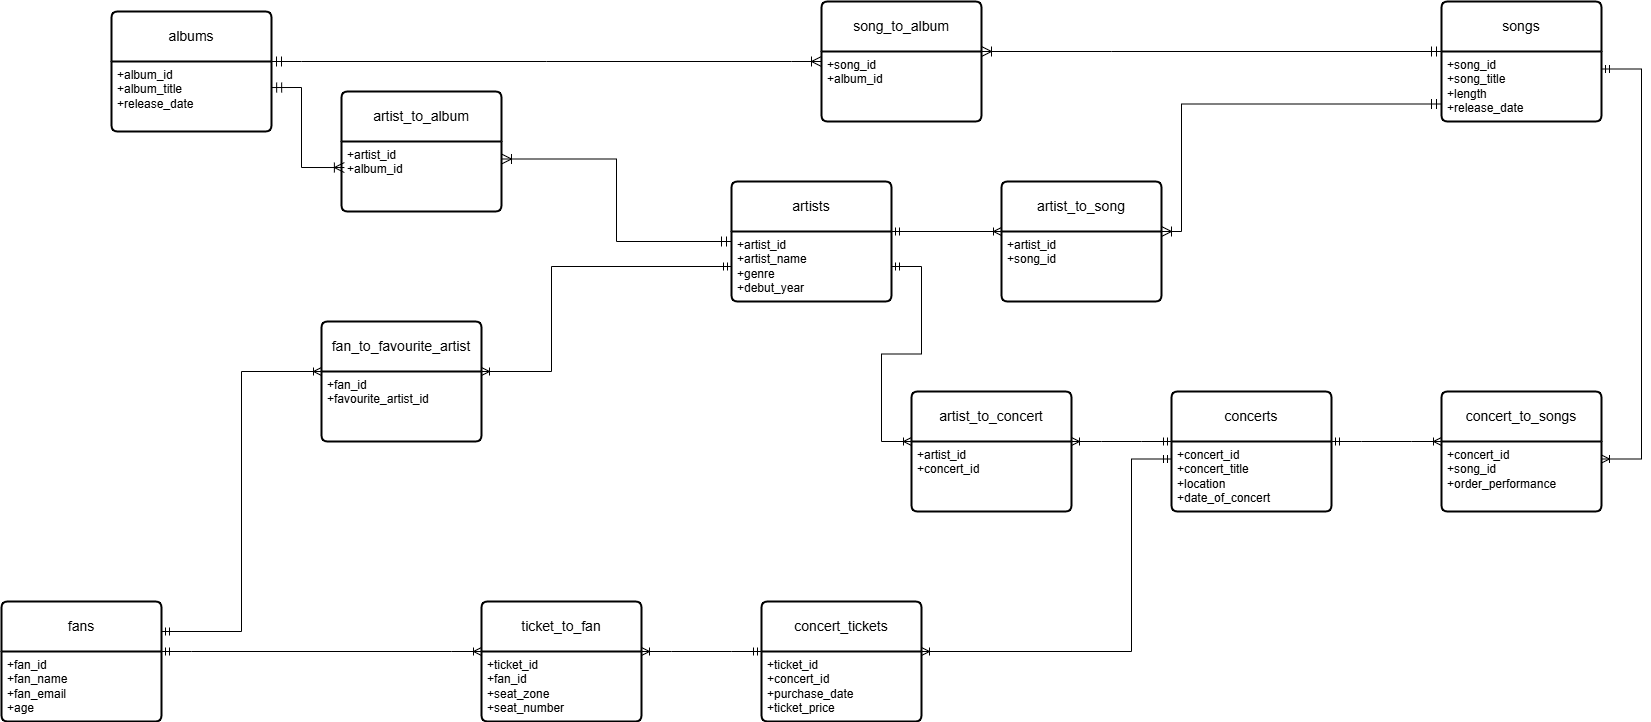

The diagram above was exported from draw.io. Its source (the exported page's mxGraphModel, read from the mxfile embedded in the PNG):
<mxGraphModel dx="3285" dy="1028" grid="1" gridSize="10" guides="1" tooltips="1" connect="1" arrows="1" fold="1" page="1" pageScale="1" pageWidth="827" pageHeight="1169" math="0" shadow="0">
  <root>
    <mxCell id="0" />
    <mxCell id="1" parent="0" />
    <mxCell id="MYC0vY5fdlZBjovprlAo-9" style="edgeStyle=none;curved=1;rounded=0;orthogonalLoop=1;jettySize=auto;html=1;fontSize=12;startSize=8;endSize=8;" parent="1" source="AvV_-lQoiOcHA9aTNnf9-4" target="AvV_-lQoiOcHA9aTNnf9-3" edge="1">
      <mxGeometry relative="1" as="geometry" />
    </mxCell>
    <mxCell id="AvV_-lQoiOcHA9aTNnf9-1" value="albums" style="swimlane;childLayout=stackLayout;horizontal=1;startSize=50;horizontalStack=0;rounded=1;fontSize=14;fontStyle=0;strokeWidth=2;resizeParent=0;resizeLast=1;shadow=0;dashed=0;align=center;arcSize=4;whiteSpace=wrap;html=1;" parent="1" vertex="1">
      <mxGeometry x="110" y="50" width="160" height="120" as="geometry" />
    </mxCell>
    <mxCell id="AvV_-lQoiOcHA9aTNnf9-2" value="+album_id&lt;br&gt;+album_title&lt;br&gt;+release_date" style="align=left;strokeColor=none;fillColor=none;spacingLeft=4;fontSize=12;verticalAlign=top;resizable=0;rotatable=0;part=1;html=1;" parent="AvV_-lQoiOcHA9aTNnf9-1" vertex="1">
      <mxGeometry y="50" width="160" height="70" as="geometry" />
    </mxCell>
    <mxCell id="AvV_-lQoiOcHA9aTNnf9-3" value="artists" style="swimlane;childLayout=stackLayout;horizontal=1;startSize=50;horizontalStack=0;rounded=1;fontSize=14;fontStyle=0;strokeWidth=2;resizeParent=0;resizeLast=1;shadow=0;dashed=0;align=center;arcSize=4;whiteSpace=wrap;html=1;" parent="1" vertex="1">
      <mxGeometry x="730" y="220" width="160" height="120" as="geometry" />
    </mxCell>
    <mxCell id="AvV_-lQoiOcHA9aTNnf9-4" value="+artist_id&lt;br&gt;+artist_name&lt;br&gt;+genre&lt;div&gt;+debut_year&lt;/div&gt;" style="align=left;strokeColor=none;fillColor=none;spacingLeft=4;fontSize=12;verticalAlign=top;resizable=0;rotatable=0;part=1;html=1;" parent="AvV_-lQoiOcHA9aTNnf9-3" vertex="1">
      <mxGeometry y="50" width="160" height="70" as="geometry" />
    </mxCell>
    <mxCell id="AvV_-lQoiOcHA9aTNnf9-5" value="artist_to_album" style="swimlane;childLayout=stackLayout;horizontal=1;startSize=50;horizontalStack=0;rounded=1;fontSize=14;fontStyle=0;strokeWidth=2;resizeParent=0;resizeLast=1;shadow=0;dashed=0;align=center;arcSize=4;whiteSpace=wrap;html=1;" parent="1" vertex="1">
      <mxGeometry x="340" y="130" width="160" height="120" as="geometry" />
    </mxCell>
    <mxCell id="AvV_-lQoiOcHA9aTNnf9-6" value="+artist_id&lt;br&gt;+album_id&lt;div&gt;&lt;br/&gt;&lt;/div&gt;" style="align=left;strokeColor=none;fillColor=none;spacingLeft=4;fontSize=12;verticalAlign=top;resizable=0;rotatable=0;part=1;html=1;" parent="AvV_-lQoiOcHA9aTNnf9-5" vertex="1">
      <mxGeometry y="50" width="160" height="70" as="geometry" />
    </mxCell>
    <mxCell id="AvV_-lQoiOcHA9aTNnf9-7" value="artist_to_concert" style="swimlane;childLayout=stackLayout;horizontal=1;startSize=50;horizontalStack=0;rounded=1;fontSize=14;fontStyle=0;strokeWidth=2;resizeParent=0;resizeLast=1;shadow=0;dashed=0;align=center;arcSize=4;whiteSpace=wrap;html=1;" parent="1" vertex="1">
      <mxGeometry x="910" y="430" width="160" height="120" as="geometry" />
    </mxCell>
    <mxCell id="AvV_-lQoiOcHA9aTNnf9-8" value="+artist_id&lt;br&gt;+concert_id" style="align=left;strokeColor=none;fillColor=none;spacingLeft=4;fontSize=12;verticalAlign=top;resizable=0;rotatable=0;part=1;html=1;" parent="AvV_-lQoiOcHA9aTNnf9-7" vertex="1">
      <mxGeometry y="50" width="160" height="70" as="geometry" />
    </mxCell>
    <mxCell id="AvV_-lQoiOcHA9aTNnf9-9" value="artist_to_song" style="swimlane;childLayout=stackLayout;horizontal=1;startSize=50;horizontalStack=0;rounded=1;fontSize=14;fontStyle=0;strokeWidth=2;resizeParent=0;resizeLast=1;shadow=0;dashed=0;align=center;arcSize=4;whiteSpace=wrap;html=1;" parent="1" vertex="1">
      <mxGeometry x="1000" y="220" width="160" height="120" as="geometry" />
    </mxCell>
    <mxCell id="AvV_-lQoiOcHA9aTNnf9-10" value="+artist_id&lt;div&gt;+song_id&lt;/div&gt;" style="align=left;strokeColor=none;fillColor=none;spacingLeft=4;fontSize=12;verticalAlign=top;resizable=0;rotatable=0;part=1;html=1;" parent="AvV_-lQoiOcHA9aTNnf9-9" vertex="1">
      <mxGeometry y="50" width="160" height="70" as="geometry" />
    </mxCell>
    <mxCell id="AvV_-lQoiOcHA9aTNnf9-11" value="concerts" style="swimlane;childLayout=stackLayout;horizontal=1;startSize=50;horizontalStack=0;rounded=1;fontSize=14;fontStyle=0;strokeWidth=2;resizeParent=0;resizeLast=1;shadow=0;dashed=0;align=center;arcSize=4;whiteSpace=wrap;html=1;" parent="1" vertex="1">
      <mxGeometry x="1170" y="430" width="160" height="120" as="geometry" />
    </mxCell>
    <mxCell id="AvV_-lQoiOcHA9aTNnf9-12" value="+concert_id&lt;div&gt;+concert_title&lt;/div&gt;&lt;div&gt;+location&lt;/div&gt;&lt;div&gt;+date_of_concert&lt;/div&gt;" style="align=left;strokeColor=none;fillColor=none;spacingLeft=4;fontSize=12;verticalAlign=top;resizable=0;rotatable=0;part=1;html=1;" parent="AvV_-lQoiOcHA9aTNnf9-11" vertex="1">
      <mxGeometry y="50" width="160" height="70" as="geometry" />
    </mxCell>
    <mxCell id="MYC0vY5fdlZBjovprlAo-10" style="edgeStyle=none;curved=1;rounded=0;orthogonalLoop=1;jettySize=auto;html=1;fontSize=12;startSize=8;endSize=8;" parent="AvV_-lQoiOcHA9aTNnf9-11" target="AvV_-lQoiOcHA9aTNnf9-12" edge="1">
      <mxGeometry relative="1" as="geometry">
        <mxPoint x="160" y="77" as="sourcePoint" />
      </mxGeometry>
    </mxCell>
    <mxCell id="AvV_-lQoiOcHA9aTNnf9-14" value="concert_tickets" style="swimlane;childLayout=stackLayout;horizontal=1;startSize=50;horizontalStack=0;rounded=1;fontSize=14;fontStyle=0;strokeWidth=2;resizeParent=0;resizeLast=1;shadow=0;dashed=0;align=center;arcSize=4;whiteSpace=wrap;html=1;" parent="1" vertex="1">
      <mxGeometry x="760" y="640" width="160" height="120" as="geometry" />
    </mxCell>
    <mxCell id="AvV_-lQoiOcHA9aTNnf9-15" value="+ticket_id&lt;div&gt;+concert_id&lt;/div&gt;&lt;div&gt;+purchase_date&lt;/div&gt;&lt;div&gt;+ticket_price&lt;/div&gt;" style="align=left;strokeColor=none;fillColor=none;spacingLeft=4;fontSize=12;verticalAlign=top;resizable=0;rotatable=0;part=1;html=1;" parent="AvV_-lQoiOcHA9aTNnf9-14" vertex="1">
      <mxGeometry y="50" width="160" height="70" as="geometry" />
    </mxCell>
    <mxCell id="AvV_-lQoiOcHA9aTNnf9-16" value="concert_to_songs" style="swimlane;childLayout=stackLayout;horizontal=1;startSize=50;horizontalStack=0;rounded=1;fontSize=14;fontStyle=0;strokeWidth=2;resizeParent=0;resizeLast=1;shadow=0;dashed=0;align=center;arcSize=4;whiteSpace=wrap;html=1;" parent="1" vertex="1">
      <mxGeometry x="1440" y="430" width="160" height="120" as="geometry" />
    </mxCell>
    <mxCell id="AvV_-lQoiOcHA9aTNnf9-17" value="+concert_id&lt;div&gt;+song_id&lt;/div&gt;&lt;div&gt;+order_performance&lt;/div&gt;" style="align=left;strokeColor=none;fillColor=none;spacingLeft=4;fontSize=12;verticalAlign=top;resizable=0;rotatable=0;part=1;html=1;" parent="AvV_-lQoiOcHA9aTNnf9-16" vertex="1">
      <mxGeometry y="50" width="160" height="70" as="geometry" />
    </mxCell>
    <mxCell id="AvV_-lQoiOcHA9aTNnf9-18" value="fans" style="swimlane;childLayout=stackLayout;horizontal=1;startSize=50;horizontalStack=0;rounded=1;fontSize=14;fontStyle=0;strokeWidth=2;resizeParent=0;resizeLast=1;shadow=0;dashed=0;align=center;arcSize=4;whiteSpace=wrap;html=1;" parent="1" vertex="1">
      <mxGeometry y="640" width="160" height="120" as="geometry" />
    </mxCell>
    <mxCell id="AvV_-lQoiOcHA9aTNnf9-19" value="+fan_id&lt;div&gt;+fan_name&lt;/div&gt;&lt;div&gt;+fan_email&lt;/div&gt;&lt;div&gt;+age&lt;/div&gt;" style="align=left;strokeColor=none;fillColor=none;spacingLeft=4;fontSize=12;verticalAlign=top;resizable=0;rotatable=0;part=1;html=1;" parent="AvV_-lQoiOcHA9aTNnf9-18" vertex="1">
      <mxGeometry y="50" width="160" height="70" as="geometry" />
    </mxCell>
    <mxCell id="AvV_-lQoiOcHA9aTNnf9-20" value="fan_to_favourite_artist" style="swimlane;childLayout=stackLayout;horizontal=1;startSize=50;horizontalStack=0;rounded=1;fontSize=14;fontStyle=0;strokeWidth=2;resizeParent=0;resizeLast=1;shadow=0;dashed=0;align=center;arcSize=4;whiteSpace=wrap;html=1;" parent="1" vertex="1">
      <mxGeometry x="320" y="360" width="160" height="120" as="geometry" />
    </mxCell>
    <mxCell id="AvV_-lQoiOcHA9aTNnf9-21" value="+fan_id&lt;div&gt;+favourite_artist_id&lt;/div&gt;" style="align=left;strokeColor=none;fillColor=none;spacingLeft=4;fontSize=12;verticalAlign=top;resizable=0;rotatable=0;part=1;html=1;" parent="AvV_-lQoiOcHA9aTNnf9-20" vertex="1">
      <mxGeometry y="50" width="160" height="70" as="geometry" />
    </mxCell>
    <mxCell id="AvV_-lQoiOcHA9aTNnf9-22" value="songs" style="swimlane;childLayout=stackLayout;horizontal=1;startSize=50;horizontalStack=0;rounded=1;fontSize=14;fontStyle=0;strokeWidth=2;resizeParent=0;resizeLast=1;shadow=0;dashed=0;align=center;arcSize=4;whiteSpace=wrap;html=1;" parent="1" vertex="1">
      <mxGeometry x="1440" y="40" width="160" height="120" as="geometry" />
    </mxCell>
    <mxCell id="AvV_-lQoiOcHA9aTNnf9-23" value="+song_id&lt;div&gt;+song_title&lt;/div&gt;&lt;div&gt;+length&lt;/div&gt;&lt;div&gt;+release_date&lt;/div&gt;" style="align=left;strokeColor=none;fillColor=none;spacingLeft=4;fontSize=12;verticalAlign=top;resizable=0;rotatable=0;part=1;html=1;" parent="AvV_-lQoiOcHA9aTNnf9-22" vertex="1">
      <mxGeometry y="50" width="160" height="70" as="geometry" />
    </mxCell>
    <mxCell id="AvV_-lQoiOcHA9aTNnf9-24" value="song_to_album" style="swimlane;childLayout=stackLayout;horizontal=1;startSize=50;horizontalStack=0;rounded=1;fontSize=14;fontStyle=0;strokeWidth=2;resizeParent=0;resizeLast=1;shadow=0;dashed=0;align=center;arcSize=4;whiteSpace=wrap;html=1;" parent="1" vertex="1">
      <mxGeometry x="820" y="40" width="160" height="120" as="geometry" />
    </mxCell>
    <mxCell id="AvV_-lQoiOcHA9aTNnf9-25" value="+song_id&lt;div&gt;+album_id&lt;/div&gt;" style="align=left;strokeColor=none;fillColor=none;spacingLeft=4;fontSize=12;verticalAlign=top;resizable=0;rotatable=0;part=1;html=1;" parent="AvV_-lQoiOcHA9aTNnf9-24" vertex="1">
      <mxGeometry y="50" width="160" height="70" as="geometry" />
    </mxCell>
    <mxCell id="AvV_-lQoiOcHA9aTNnf9-26" value="ticket_to_fan" style="swimlane;childLayout=stackLayout;horizontal=1;startSize=50;horizontalStack=0;rounded=1;fontSize=14;fontStyle=0;strokeWidth=2;resizeParent=0;resizeLast=1;shadow=0;dashed=0;align=center;arcSize=4;whiteSpace=wrap;html=1;" parent="1" vertex="1">
      <mxGeometry x="480" y="640" width="160" height="120" as="geometry" />
    </mxCell>
    <mxCell id="AvV_-lQoiOcHA9aTNnf9-27" value="+ticket_id&lt;div&gt;+fan_id&lt;/div&gt;&lt;div&gt;+seat_zone&lt;/div&gt;&lt;div&gt;+seat_number&lt;/div&gt;" style="align=left;strokeColor=none;fillColor=none;spacingLeft=4;fontSize=12;verticalAlign=top;resizable=0;rotatable=0;part=1;html=1;" parent="AvV_-lQoiOcHA9aTNnf9-26" vertex="1">
      <mxGeometry y="50" width="160" height="70" as="geometry" />
    </mxCell>
    <mxCell id="MYC0vY5fdlZBjovprlAo-5" value="" style="edgeStyle=orthogonalEdgeStyle;fontSize=12;html=1;endArrow=ERoneToMany;startArrow=ERmandOne;rounded=0;startSize=8;endSize=8;exitX=1.001;exitY=0.372;exitDx=0;exitDy=0;exitPerimeter=0;entryX=0.018;entryY=0.372;entryDx=0;entryDy=0;entryPerimeter=0;" parent="1" source="AvV_-lQoiOcHA9aTNnf9-2" target="AvV_-lQoiOcHA9aTNnf9-6" edge="1">
      <mxGeometry width="100" height="100" relative="1" as="geometry">
        <mxPoint x="270" y="110" as="sourcePoint" />
        <mxPoint x="450" y="142.5" as="targetPoint" />
        <Array as="points">
          <mxPoint x="300" y="126" />
          <mxPoint x="300" y="206" />
        </Array>
      </mxGeometry>
    </mxCell>
    <mxCell id="MYC0vY5fdlZBjovprlAo-6" value="" style="edgeStyle=orthogonalEdgeStyle;fontSize=12;html=1;endArrow=ERoneToMany;startArrow=ERmandOne;rounded=0;startSize=8;endSize=8;exitX=0;exitY=0.5;exitDx=0;exitDy=0;entryX=1;entryY=0.25;entryDx=0;entryDy=0;" parent="1" source="AvV_-lQoiOcHA9aTNnf9-3" target="AvV_-lQoiOcHA9aTNnf9-6" edge="1">
      <mxGeometry width="100" height="100" relative="1" as="geometry">
        <mxPoint x="290" y="116" as="sourcePoint" />
        <mxPoint x="403" y="116" as="targetPoint" />
      </mxGeometry>
    </mxCell>
    <mxCell id="MYC0vY5fdlZBjovprlAo-11" value="" style="edgeStyle=entityRelationEdgeStyle;fontSize=12;html=1;endArrow=ERoneToMany;startArrow=ERmandOne;rounded=0;startSize=8;endSize=8;curved=1;exitX=1;exitY=0;exitDx=0;exitDy=0;entryX=0;entryY=0.5;entryDx=0;entryDy=0;" parent="1" source="AvV_-lQoiOcHA9aTNnf9-2" target="AvV_-lQoiOcHA9aTNnf9-24" edge="1">
      <mxGeometry width="100" height="100" relative="1" as="geometry">
        <mxPoint x="370" y="-10" as="sourcePoint" />
        <mxPoint x="470" y="-110" as="targetPoint" />
      </mxGeometry>
    </mxCell>
    <mxCell id="MYC0vY5fdlZBjovprlAo-12" value="" style="edgeStyle=orthogonalEdgeStyle;fontSize=12;html=1;endArrow=ERoneToMany;startArrow=ERmandOne;rounded=0;startSize=8;endSize=8;exitX=0;exitY=0;exitDx=0;exitDy=0;entryX=1;entryY=0;entryDx=0;entryDy=0;" parent="1" source="AvV_-lQoiOcHA9aTNnf9-23" target="AvV_-lQoiOcHA9aTNnf9-25" edge="1">
      <mxGeometry width="100" height="100" relative="1" as="geometry">
        <mxPoint x="970" y="109.17" as="sourcePoint" />
        <mxPoint x="1083" y="109.17" as="targetPoint" />
        <Array as="points">
          <mxPoint x="1110" y="90" />
          <mxPoint x="1110" y="90" />
        </Array>
      </mxGeometry>
    </mxCell>
    <mxCell id="MYC0vY5fdlZBjovprlAo-13" value="" style="edgeStyle=orthogonalEdgeStyle;fontSize=12;html=1;endArrow=ERoneToMany;startArrow=ERmandOne;rounded=0;startSize=8;endSize=8;exitX=0;exitY=0.75;exitDx=0;exitDy=0;entryX=1;entryY=0;entryDx=0;entryDy=0;" parent="1" source="AvV_-lQoiOcHA9aTNnf9-23" target="AvV_-lQoiOcHA9aTNnf9-10" edge="1">
      <mxGeometry width="100" height="100" relative="1" as="geometry">
        <mxPoint x="1220" y="410" as="sourcePoint" />
        <mxPoint x="1281" y="277.5" as="targetPoint" />
        <Array as="points">
          <mxPoint x="1180" y="143" />
          <mxPoint x="1180" y="270" />
        </Array>
      </mxGeometry>
    </mxCell>
    <mxCell id="HKVJRCZc4i2XnPz_CCHd-1" value="" style="edgeStyle=orthogonalEdgeStyle;fontSize=12;html=1;endArrow=ERoneToMany;startArrow=ERmandOne;rounded=0;exitX=1;exitY=0;exitDx=0;exitDy=0;entryX=0;entryY=0;entryDx=0;entryDy=0;" parent="1" source="AvV_-lQoiOcHA9aTNnf9-4" target="AvV_-lQoiOcHA9aTNnf9-10" edge="1">
      <mxGeometry width="100" height="100" relative="1" as="geometry">
        <mxPoint x="940" y="320" as="sourcePoint" />
        <mxPoint x="790" y="280" as="targetPoint" />
        <Array as="points">
          <mxPoint x="1000" y="270" />
        </Array>
      </mxGeometry>
    </mxCell>
    <mxCell id="HKVJRCZc4i2XnPz_CCHd-6" value="" style="edgeStyle=orthogonalEdgeStyle;fontSize=12;html=1;endArrow=ERoneToMany;startArrow=ERmandOne;rounded=0;exitX=0;exitY=0.5;exitDx=0;exitDy=0;entryX=1;entryY=0;entryDx=0;entryDy=0;" parent="1" source="AvV_-lQoiOcHA9aTNnf9-4" target="AvV_-lQoiOcHA9aTNnf9-21" edge="1">
      <mxGeometry width="100" height="100" relative="1" as="geometry">
        <mxPoint x="920" y="380" as="sourcePoint" />
        <mxPoint x="790" y="410" as="targetPoint" />
        <Array as="points">
          <mxPoint x="550" y="305" />
          <mxPoint x="550" y="410" />
        </Array>
      </mxGeometry>
    </mxCell>
    <mxCell id="HKVJRCZc4i2XnPz_CCHd-7" value="" style="edgeStyle=orthogonalEdgeStyle;fontSize=12;html=1;endArrow=ERoneToMany;startArrow=ERmandOne;rounded=0;exitX=1;exitY=0.25;exitDx=0;exitDy=0;entryX=1;entryY=0.25;entryDx=0;entryDy=0;" parent="1" source="AvV_-lQoiOcHA9aTNnf9-23" target="AvV_-lQoiOcHA9aTNnf9-17" edge="1">
      <mxGeometry width="100" height="100" relative="1" as="geometry">
        <mxPoint x="990" y="585" as="sourcePoint" />
        <mxPoint x="1090" y="485" as="targetPoint" />
        <Array as="points">
          <mxPoint x="1640" y="108" />
          <mxPoint x="1640" y="498" />
        </Array>
      </mxGeometry>
    </mxCell>
    <mxCell id="HKVJRCZc4i2XnPz_CCHd-8" value="" style="edgeStyle=entityRelationEdgeStyle;fontSize=12;html=1;endArrow=ERoneToMany;startArrow=ERmandOne;rounded=0;exitX=1;exitY=0;exitDx=0;exitDy=0;entryX=0;entryY=0;entryDx=0;entryDy=0;" parent="1" source="AvV_-lQoiOcHA9aTNnf9-12" target="AvV_-lQoiOcHA9aTNnf9-17" edge="1">
      <mxGeometry width="100" height="100" relative="1" as="geometry">
        <mxPoint x="1211" y="690" as="sourcePoint" />
        <mxPoint x="1110" y="690" as="targetPoint" />
        <Array as="points">
          <mxPoint x="1150" y="790" />
          <mxPoint x="1241" y="720" />
          <mxPoint x="1160" y="740" />
        </Array>
      </mxGeometry>
    </mxCell>
    <mxCell id="HKVJRCZc4i2XnPz_CCHd-9" value="" style="edgeStyle=entityRelationEdgeStyle;fontSize=12;html=1;endArrow=ERoneToMany;startArrow=ERmandOne;rounded=0;exitX=1;exitY=0;exitDx=0;exitDy=0;entryX=0;entryY=0;entryDx=0;entryDy=0;" parent="1" source="AvV_-lQoiOcHA9aTNnf9-19" target="AvV_-lQoiOcHA9aTNnf9-27" edge="1">
      <mxGeometry width="100" height="100" relative="1" as="geometry">
        <mxPoint x="710" y="700" as="sourcePoint" />
        <mxPoint x="790" y="410" as="targetPoint" />
      </mxGeometry>
    </mxCell>
    <mxCell id="HKVJRCZc4i2XnPz_CCHd-10" value="" style="edgeStyle=entityRelationEdgeStyle;fontSize=12;html=1;endArrow=ERoneToMany;startArrow=ERmandOne;rounded=0;entryX=1;entryY=0;entryDx=0;entryDy=0;exitX=0;exitY=0;exitDx=0;exitDy=0;" parent="1" source="AvV_-lQoiOcHA9aTNnf9-15" target="AvV_-lQoiOcHA9aTNnf9-27" edge="1">
      <mxGeometry width="100" height="100" relative="1" as="geometry">
        <mxPoint x="770" y="470" as="sourcePoint" />
        <mxPoint x="690" y="470" as="targetPoint" />
        <Array as="points">
          <mxPoint x="780" y="340" />
        </Array>
      </mxGeometry>
    </mxCell>
    <mxCell id="HKVJRCZc4i2XnPz_CCHd-16" value="" style="edgeStyle=orthogonalEdgeStyle;fontSize=12;html=1;endArrow=ERoneToMany;startArrow=ERmandOne;rounded=0;exitX=1;exitY=0.25;exitDx=0;exitDy=0;entryX=0;entryY=0;entryDx=0;entryDy=0;" parent="1" source="AvV_-lQoiOcHA9aTNnf9-18" target="AvV_-lQoiOcHA9aTNnf9-21" edge="1">
      <mxGeometry width="100" height="100" relative="1" as="geometry">
        <mxPoint x="690" y="380" as="sourcePoint" />
        <mxPoint x="790" y="280" as="targetPoint" />
        <Array as="points">
          <mxPoint x="240" y="670" />
          <mxPoint x="240" y="410" />
        </Array>
      </mxGeometry>
    </mxCell>
    <mxCell id="HKVJRCZc4i2XnPz_CCHd-21" value="" style="edgeStyle=orthogonalEdgeStyle;fontSize=12;html=1;endArrow=ERoneToMany;startArrow=ERmandOne;rounded=0;exitX=0;exitY=0.25;exitDx=0;exitDy=0;entryX=1;entryY=0;entryDx=0;entryDy=0;" parent="1" source="AvV_-lQoiOcHA9aTNnf9-12" target="AvV_-lQoiOcHA9aTNnf9-15" edge="1">
      <mxGeometry width="100" height="100" relative="1" as="geometry">
        <mxPoint x="690" y="650" as="sourcePoint" />
        <mxPoint x="790" y="550" as="targetPoint" />
        <Array as="points">
          <mxPoint x="1130" y="498" />
          <mxPoint x="1130" y="690" />
        </Array>
      </mxGeometry>
    </mxCell>
    <mxCell id="HiJkWwNwsTNPBVCBaLNc-1" value="" style="edgeStyle=entityRelationEdgeStyle;fontSize=12;html=1;endArrow=ERoneToMany;startArrow=ERmandOne;rounded=0;exitX=1;exitY=0.5;exitDx=0;exitDy=0;entryX=0;entryY=0;entryDx=0;entryDy=0;" edge="1" parent="1" source="AvV_-lQoiOcHA9aTNnf9-4" target="AvV_-lQoiOcHA9aTNnf9-8">
      <mxGeometry width="100" height="100" relative="1" as="geometry">
        <mxPoint x="170" y="700" as="sourcePoint" />
        <mxPoint x="490" y="700" as="targetPoint" />
      </mxGeometry>
    </mxCell>
    <mxCell id="HiJkWwNwsTNPBVCBaLNc-2" value="" style="edgeStyle=entityRelationEdgeStyle;fontSize=12;html=1;endArrow=ERoneToMany;startArrow=ERmandOne;rounded=0;exitX=0;exitY=0;exitDx=0;exitDy=0;entryX=1;entryY=0;entryDx=0;entryDy=0;" edge="1" parent="1" source="AvV_-lQoiOcHA9aTNnf9-12" target="AvV_-lQoiOcHA9aTNnf9-8">
      <mxGeometry width="100" height="100" relative="1" as="geometry">
        <mxPoint x="180" y="710" as="sourcePoint" />
        <mxPoint x="500" y="710" as="targetPoint" />
      </mxGeometry>
    </mxCell>
  </root>
</mxGraphModel>